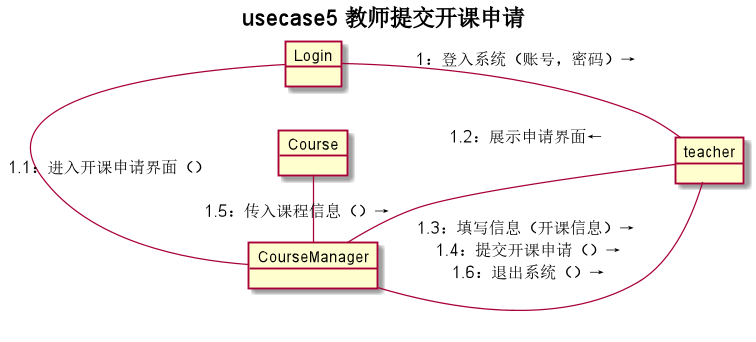

The diagram above was rendered by PlantUML. Its source (embedded in the PNG):
@startuml
title usecase5 **教师提交开课申请**
left to right direction
object teacher
object Login
object CourseManager
object Course
teacher -- Login:"1：登入系统（账号，密码）→"
Login - CourseManager:"1.1：进入开课申请界面（）"
Course - CourseManager:"1.5：传入课程信息（）→"
teacher -- CourseManager:"1.3：填写信息（开课信息）→\n 1.4：提交开课申请（）→\n 1.6：退出系统（）→"
CourseManager -- teacher:"1.2：展示申请界面←\n"

@enduml